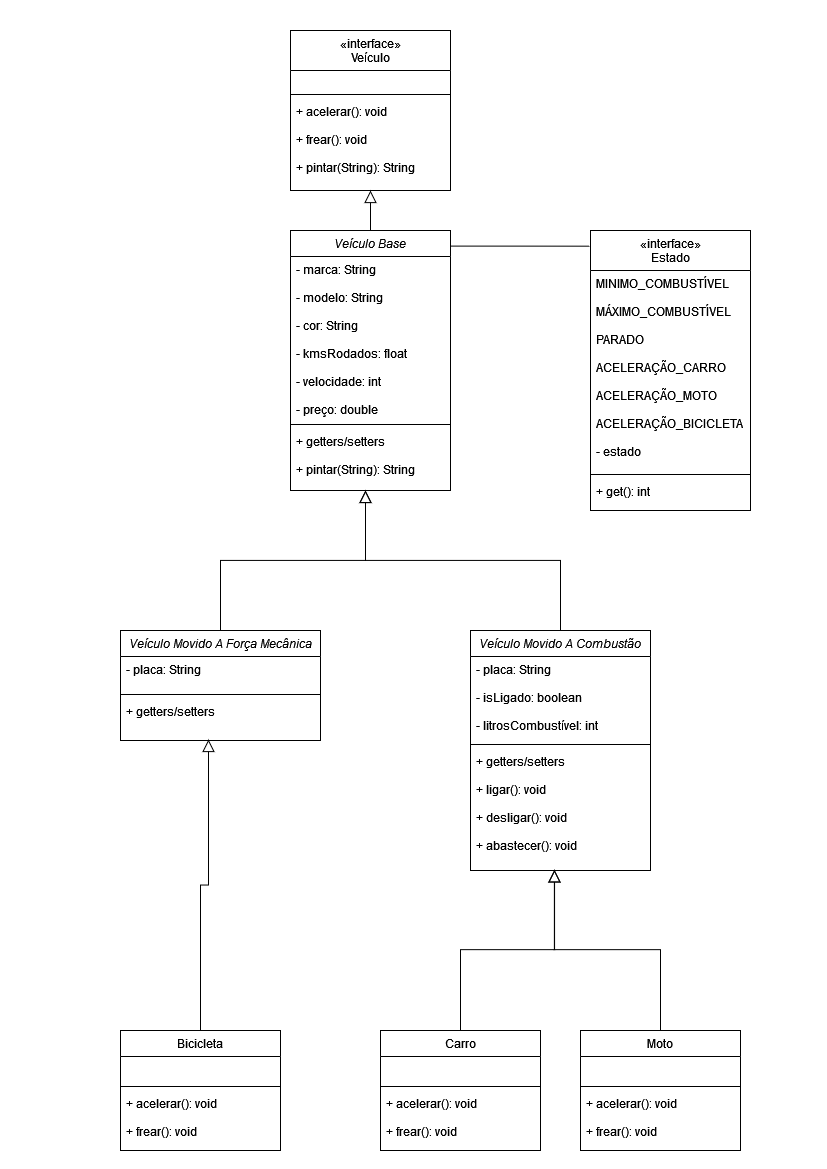

The diagram above was exported from draw.io. Its source (the exported page's mxGraphModel, read from the mxfile embedded in the PNG):
<mxGraphModel dx="1705" dy="677" grid="1" gridSize="10" guides="1" tooltips="1" connect="1" arrows="1" fold="1" page="1" pageScale="1" pageWidth="827" pageHeight="1169" math="0" shadow="0">
  <root>
    <mxCell id="WIyWlLk6GJQsqaUBKTNV-0" />
    <mxCell id="WIyWlLk6GJQsqaUBKTNV-1" parent="WIyWlLk6GJQsqaUBKTNV-0" />
    <mxCell id="zkfFHV4jXpPFQw0GAbJ--0" value="Veículo Base" style="swimlane;fontStyle=2;align=center;verticalAlign=top;childLayout=stackLayout;horizontal=1;startSize=26;horizontalStack=0;resizeParent=1;resizeLast=0;collapsible=1;marginBottom=0;rounded=0;shadow=0;strokeWidth=1;" parent="WIyWlLk6GJQsqaUBKTNV-1" vertex="1">
      <mxGeometry x="290" y="230" width="160" height="260" as="geometry">
        <mxRectangle x="230" y="140" width="160" height="26" as="alternateBounds" />
      </mxGeometry>
    </mxCell>
    <mxCell id="zkfFHV4jXpPFQw0GAbJ--1" value="- marca: String&#10;&#10;- modelo: String&#10;&#10;- cor: String&#10;&#10;- kmsRodados: float&#10;&#10;- velocidade: int&#10;&#10;- preço: double&#10;&#10;" style="text;align=left;verticalAlign=top;spacingLeft=4;spacingRight=4;overflow=hidden;rotatable=0;points=[[0,0.5],[1,0.5]];portConstraint=eastwest;" parent="zkfFHV4jXpPFQw0GAbJ--0" vertex="1">
      <mxGeometry y="26" width="160" height="164" as="geometry" />
    </mxCell>
    <mxCell id="zkfFHV4jXpPFQw0GAbJ--4" value="" style="line;html=1;strokeWidth=1;align=left;verticalAlign=middle;spacingTop=-1;spacingLeft=3;spacingRight=3;rotatable=0;labelPosition=right;points=[];portConstraint=eastwest;" parent="zkfFHV4jXpPFQw0GAbJ--0" vertex="1">
      <mxGeometry y="190" width="160" height="8" as="geometry" />
    </mxCell>
    <mxCell id="zkfFHV4jXpPFQw0GAbJ--6" value="Carro" style="swimlane;fontStyle=0;align=center;verticalAlign=top;childLayout=stackLayout;horizontal=1;startSize=26;horizontalStack=0;resizeParent=1;resizeLast=0;collapsible=1;marginBottom=0;rounded=0;shadow=0;strokeWidth=1;" parent="WIyWlLk6GJQsqaUBKTNV-1" vertex="1">
      <mxGeometry x="380" y="1030" width="160" height="120" as="geometry">
        <mxRectangle x="130" y="380" width="160" height="26" as="alternateBounds" />
      </mxGeometry>
    </mxCell>
    <mxCell id="zkfFHV4jXpPFQw0GAbJ--8" value="&#10;" style="text;align=left;verticalAlign=top;spacingLeft=4;spacingRight=4;overflow=hidden;rotatable=0;points=[[0,0.5],[1,0.5]];portConstraint=eastwest;rounded=0;shadow=0;html=0;" parent="zkfFHV4jXpPFQw0GAbJ--6" vertex="1">
      <mxGeometry y="26" width="160" height="26" as="geometry" />
    </mxCell>
    <mxCell id="zkfFHV4jXpPFQw0GAbJ--9" value="" style="line;html=1;strokeWidth=1;align=left;verticalAlign=middle;spacingTop=-1;spacingLeft=3;spacingRight=3;rotatable=0;labelPosition=right;points=[];portConstraint=eastwest;" parent="zkfFHV4jXpPFQw0GAbJ--6" vertex="1">
      <mxGeometry y="52" width="160" height="8" as="geometry" />
    </mxCell>
    <mxCell id="zkfFHV4jXpPFQw0GAbJ--11" value="+ acelerar(): void&#10;&#10;+ frear(): void" style="text;align=left;verticalAlign=top;spacingLeft=4;spacingRight=4;overflow=hidden;rotatable=0;points=[[0,0.5],[1,0.5]];portConstraint=eastwest;" parent="zkfFHV4jXpPFQw0GAbJ--6" vertex="1">
      <mxGeometry y="60" width="160" height="60" as="geometry" />
    </mxCell>
    <mxCell id="zkfFHV4jXpPFQw0GAbJ--12" value="" style="endArrow=block;endSize=10;endFill=0;shadow=0;strokeWidth=1;rounded=0;edgeStyle=elbowEdgeStyle;elbow=vertical;entryX=0.467;entryY=0.996;entryDx=0;entryDy=0;entryPerimeter=0;" parent="WIyWlLk6GJQsqaUBKTNV-1" source="zkfFHV4jXpPFQw0GAbJ--6" target="dCyLLS5Ci4APCAiPKpa1-34" edge="1">
      <mxGeometry width="160" relative="1" as="geometry">
        <mxPoint x="700" y="503" as="sourcePoint" />
        <mxPoint x="800" y="870" as="targetPoint" />
        <Array as="points" />
      </mxGeometry>
    </mxCell>
    <mxCell id="dCyLLS5Ci4APCAiPKpa1-6" value="«interface»&#10;Veículo" style="swimlane;fontStyle=0;align=center;verticalAlign=top;childLayout=stackLayout;horizontal=1;startSize=40;horizontalStack=0;resizeParent=1;resizeParentMax=0;resizeLast=0;collapsible=1;marginBottom=0;" vertex="1" parent="WIyWlLk6GJQsqaUBKTNV-1">
      <mxGeometry x="290" y="30" width="160" height="160" as="geometry" />
    </mxCell>
    <mxCell id="dCyLLS5Ci4APCAiPKpa1-7" value="&#10;" style="text;strokeColor=none;fillColor=none;align=left;verticalAlign=top;spacingLeft=4;spacingRight=4;overflow=hidden;rotatable=0;points=[[0,0.5],[1,0.5]];portConstraint=eastwest;" vertex="1" parent="dCyLLS5Ci4APCAiPKpa1-6">
      <mxGeometry y="40" width="160" height="20" as="geometry" />
    </mxCell>
    <mxCell id="dCyLLS5Ci4APCAiPKpa1-8" value="" style="line;strokeWidth=1;fillColor=none;align=left;verticalAlign=middle;spacingTop=-1;spacingLeft=3;spacingRight=3;rotatable=0;labelPosition=right;points=[];portConstraint=eastwest;" vertex="1" parent="dCyLLS5Ci4APCAiPKpa1-6">
      <mxGeometry y="60" width="160" height="8" as="geometry" />
    </mxCell>
    <mxCell id="dCyLLS5Ci4APCAiPKpa1-9" value="+ acelerar(): void&#10;&#10;+ frear(): void&#10;&#10;+ pintar(String): String" style="text;strokeColor=none;fillColor=none;align=left;verticalAlign=top;spacingLeft=4;spacingRight=4;overflow=hidden;rotatable=0;points=[[0,0.5],[1,0.5]];portConstraint=eastwest;" vertex="1" parent="dCyLLS5Ci4APCAiPKpa1-6">
      <mxGeometry y="68" width="160" height="92" as="geometry" />
    </mxCell>
    <mxCell id="dCyLLS5Ci4APCAiPKpa1-17" value="" style="endArrow=block;endSize=10;endFill=0;shadow=0;strokeWidth=1;rounded=0;edgeStyle=elbowEdgeStyle;elbow=vertical;exitX=0.5;exitY=0;exitDx=0;exitDy=0;" edge="1" parent="WIyWlLk6GJQsqaUBKTNV-1" source="zkfFHV4jXpPFQw0GAbJ--0" target="dCyLLS5Ci4APCAiPKpa1-9">
      <mxGeometry width="160" relative="1" as="geometry">
        <mxPoint x="540" y="250" as="sourcePoint" />
        <mxPoint x="540" y="180" as="targetPoint" />
      </mxGeometry>
    </mxCell>
    <mxCell id="dCyLLS5Ci4APCAiPKpa1-26" value="Veículo Movido A Força Mecânica&#10;" style="swimlane;fontStyle=2;align=center;verticalAlign=top;childLayout=stackLayout;horizontal=1;startSize=26;horizontalStack=0;resizeParent=1;resizeLast=0;collapsible=1;marginBottom=0;rounded=0;shadow=0;strokeWidth=1;" vertex="1" parent="WIyWlLk6GJQsqaUBKTNV-1">
      <mxGeometry x="120" y="630" width="200" height="110" as="geometry">
        <mxRectangle x="230" y="140" width="160" height="26" as="alternateBounds" />
      </mxGeometry>
    </mxCell>
    <mxCell id="dCyLLS5Ci4APCAiPKpa1-27" value="- placa: String&#10;&#10;&#10;&#10;" style="text;align=left;verticalAlign=top;spacingLeft=4;spacingRight=4;overflow=hidden;rotatable=0;points=[[0,0.5],[1,0.5]];portConstraint=eastwest;" vertex="1" parent="dCyLLS5Ci4APCAiPKpa1-26">
      <mxGeometry y="26" width="200" height="34" as="geometry" />
    </mxCell>
    <mxCell id="dCyLLS5Ci4APCAiPKpa1-28" value="" style="line;html=1;strokeWidth=1;align=left;verticalAlign=middle;spacingTop=-1;spacingLeft=3;spacingRight=3;rotatable=0;labelPosition=right;points=[];portConstraint=eastwest;" vertex="1" parent="dCyLLS5Ci4APCAiPKpa1-26">
      <mxGeometry y="60" width="200" height="8" as="geometry" />
    </mxCell>
    <mxCell id="dCyLLS5Ci4APCAiPKpa1-29" value="+ getters/setters" style="text;align=left;verticalAlign=top;spacingLeft=4;spacingRight=4;overflow=hidden;rotatable=0;points=[[0,0.5],[1,0.5]];portConstraint=eastwest;" vertex="1" parent="dCyLLS5Ci4APCAiPKpa1-26">
      <mxGeometry y="68" width="200" height="42" as="geometry" />
    </mxCell>
    <mxCell id="dCyLLS5Ci4APCAiPKpa1-30" value="" style="endArrow=block;endSize=10;endFill=0;shadow=0;strokeWidth=1;rounded=0;edgeStyle=elbowEdgeStyle;elbow=vertical;exitX=0.5;exitY=0;exitDx=0;exitDy=0;entryX=0.5;entryY=0.999;entryDx=0;entryDy=0;entryPerimeter=0;" edge="1" parent="WIyWlLk6GJQsqaUBKTNV-1" source="dCyLLS5Ci4APCAiPKpa1-26" target="zkfFHV4jXpPFQw0GAbJ--5">
      <mxGeometry width="160" relative="1" as="geometry">
        <mxPoint x="810" y="560" as="sourcePoint" />
        <mxPoint x="370" y="490" as="targetPoint" />
      </mxGeometry>
    </mxCell>
    <mxCell id="dCyLLS5Ci4APCAiPKpa1-31" value="Veículo Movido A Combustão&#10;" style="swimlane;fontStyle=2;align=center;verticalAlign=top;childLayout=stackLayout;horizontal=1;startSize=26;horizontalStack=0;resizeParent=1;resizeLast=0;collapsible=1;marginBottom=0;rounded=0;shadow=0;strokeWidth=1;" vertex="1" parent="WIyWlLk6GJQsqaUBKTNV-1">
      <mxGeometry x="470" y="630" width="180" height="240" as="geometry">
        <mxRectangle x="230" y="140" width="160" height="26" as="alternateBounds" />
      </mxGeometry>
    </mxCell>
    <mxCell id="dCyLLS5Ci4APCAiPKpa1-32" value="- placa: String&#10;&#10;- isLigado: boolean&#10;&#10;- litrosCombustível: int&#10;&#10;&#10;&#10;" style="text;align=left;verticalAlign=top;spacingLeft=4;spacingRight=4;overflow=hidden;rotatable=0;points=[[0,0.5],[1,0.5]];portConstraint=eastwest;" vertex="1" parent="dCyLLS5Ci4APCAiPKpa1-31">
      <mxGeometry y="26" width="180" height="84" as="geometry" />
    </mxCell>
    <mxCell id="dCyLLS5Ci4APCAiPKpa1-33" value="" style="line;html=1;strokeWidth=1;align=left;verticalAlign=middle;spacingTop=-1;spacingLeft=3;spacingRight=3;rotatable=0;labelPosition=right;points=[];portConstraint=eastwest;" vertex="1" parent="dCyLLS5Ci4APCAiPKpa1-31">
      <mxGeometry y="110" width="180" height="8" as="geometry" />
    </mxCell>
    <mxCell id="dCyLLS5Ci4APCAiPKpa1-34" value="+ getters/setters&#10;&#10;+ ligar(): void&#10;&#10;+ desligar(): void&#10;&#10;+ abastecer(): void" style="text;align=left;verticalAlign=top;spacingLeft=4;spacingRight=4;overflow=hidden;rotatable=0;points=[[0,0.5],[1,0.5]];portConstraint=eastwest;" vertex="1" parent="dCyLLS5Ci4APCAiPKpa1-31">
      <mxGeometry y="118" width="180" height="122" as="geometry" />
    </mxCell>
    <mxCell id="dCyLLS5Ci4APCAiPKpa1-35" value="" style="endArrow=block;endSize=10;endFill=0;shadow=0;strokeWidth=1;rounded=0;edgeStyle=elbowEdgeStyle;elbow=vertical;exitX=0.5;exitY=0;exitDx=0;exitDy=0;" edge="1" parent="WIyWlLk6GJQsqaUBKTNV-1" source="dCyLLS5Ci4APCAiPKpa1-31" target="zkfFHV4jXpPFQw0GAbJ--5">
      <mxGeometry width="160" relative="1" as="geometry">
        <mxPoint x="330" y="640" as="sourcePoint" />
        <mxPoint x="370" y="490" as="targetPoint" />
      </mxGeometry>
    </mxCell>
    <mxCell id="dCyLLS5Ci4APCAiPKpa1-40" value="Moto&#10;" style="swimlane;fontStyle=0;align=center;verticalAlign=top;childLayout=stackLayout;horizontal=1;startSize=26;horizontalStack=0;resizeParent=1;resizeLast=0;collapsible=1;marginBottom=0;rounded=0;shadow=0;strokeWidth=1;" vertex="1" parent="WIyWlLk6GJQsqaUBKTNV-1">
      <mxGeometry x="580" y="1030" width="160" height="120" as="geometry">
        <mxRectangle x="130" y="380" width="160" height="26" as="alternateBounds" />
      </mxGeometry>
    </mxCell>
    <mxCell id="dCyLLS5Ci4APCAiPKpa1-41" value="&#10;" style="text;align=left;verticalAlign=top;spacingLeft=4;spacingRight=4;overflow=hidden;rotatable=0;points=[[0,0.5],[1,0.5]];portConstraint=eastwest;rounded=0;shadow=0;html=0;" vertex="1" parent="dCyLLS5Ci4APCAiPKpa1-40">
      <mxGeometry y="26" width="160" height="26" as="geometry" />
    </mxCell>
    <mxCell id="dCyLLS5Ci4APCAiPKpa1-42" value="" style="line;html=1;strokeWidth=1;align=left;verticalAlign=middle;spacingTop=-1;spacingLeft=3;spacingRight=3;rotatable=0;labelPosition=right;points=[];portConstraint=eastwest;" vertex="1" parent="dCyLLS5Ci4APCAiPKpa1-40">
      <mxGeometry y="52" width="160" height="8" as="geometry" />
    </mxCell>
    <mxCell id="dCyLLS5Ci4APCAiPKpa1-43" value="+ acelerar(): void&#10;&#10;+ frear(): void" style="text;align=left;verticalAlign=top;spacingLeft=4;spacingRight=4;overflow=hidden;rotatable=0;points=[[0,0.5],[1,0.5]];portConstraint=eastwest;" vertex="1" parent="dCyLLS5Ci4APCAiPKpa1-40">
      <mxGeometry y="60" width="160" height="60" as="geometry" />
    </mxCell>
    <mxCell id="dCyLLS5Ci4APCAiPKpa1-44" value="" style="endArrow=block;endSize=10;endFill=0;shadow=0;strokeWidth=1;rounded=0;edgeStyle=elbowEdgeStyle;elbow=vertical;entryX=0.466;entryY=0.994;entryDx=0;entryDy=0;entryPerimeter=0;" edge="1" parent="WIyWlLk6GJQsqaUBKTNV-1" source="dCyLLS5Ci4APCAiPKpa1-40" target="dCyLLS5Ci4APCAiPKpa1-34">
      <mxGeometry width="160" relative="1" as="geometry">
        <mxPoint x="640" y="1060" as="sourcePoint" />
        <mxPoint x="530" y="890" as="targetPoint" />
        <Array as="points" />
      </mxGeometry>
    </mxCell>
    <mxCell id="dCyLLS5Ci4APCAiPKpa1-45" value="Bicicleta" style="swimlane;fontStyle=0;align=center;verticalAlign=top;childLayout=stackLayout;horizontal=1;startSize=26;horizontalStack=0;resizeParent=1;resizeLast=0;collapsible=1;marginBottom=0;rounded=0;shadow=0;strokeWidth=1;" vertex="1" parent="WIyWlLk6GJQsqaUBKTNV-1">
      <mxGeometry x="120" y="1030" width="160" height="120" as="geometry">
        <mxRectangle x="130" y="380" width="160" height="26" as="alternateBounds" />
      </mxGeometry>
    </mxCell>
    <mxCell id="dCyLLS5Ci4APCAiPKpa1-46" value="&#10;" style="text;align=left;verticalAlign=top;spacingLeft=4;spacingRight=4;overflow=hidden;rotatable=0;points=[[0,0.5],[1,0.5]];portConstraint=eastwest;rounded=0;shadow=0;html=0;" vertex="1" parent="dCyLLS5Ci4APCAiPKpa1-45">
      <mxGeometry y="26" width="160" height="26" as="geometry" />
    </mxCell>
    <mxCell id="dCyLLS5Ci4APCAiPKpa1-47" value="" style="line;html=1;strokeWidth=1;align=left;verticalAlign=middle;spacingTop=-1;spacingLeft=3;spacingRight=3;rotatable=0;labelPosition=right;points=[];portConstraint=eastwest;" vertex="1" parent="dCyLLS5Ci4APCAiPKpa1-45">
      <mxGeometry y="52" width="160" height="8" as="geometry" />
    </mxCell>
    <mxCell id="dCyLLS5Ci4APCAiPKpa1-48" value="+ acelerar(): void&#10;&#10;+ frear(): void" style="text;align=left;verticalAlign=top;spacingLeft=4;spacingRight=4;overflow=hidden;rotatable=0;points=[[0,0.5],[1,0.5]];portConstraint=eastwest;" vertex="1" parent="dCyLLS5Ci4APCAiPKpa1-45">
      <mxGeometry y="60" width="160" height="60" as="geometry" />
    </mxCell>
    <mxCell id="dCyLLS5Ci4APCAiPKpa1-49" value="" style="endArrow=block;endSize=10;endFill=0;shadow=0;strokeWidth=1;rounded=0;edgeStyle=elbowEdgeStyle;elbow=vertical;entryX=0.44;entryY=0.976;entryDx=0;entryDy=0;entryPerimeter=0;" edge="1" parent="WIyWlLk6GJQsqaUBKTNV-1" source="dCyLLS5Ci4APCAiPKpa1-45" target="dCyLLS5Ci4APCAiPKpa1-29">
      <mxGeometry width="160" relative="1" as="geometry">
        <mxPoint x="230" y="1030" as="sourcePoint" />
        <mxPoint x="360" y="870" as="targetPoint" />
        <Array as="points" />
      </mxGeometry>
    </mxCell>
    <mxCell id="zkfFHV4jXpPFQw0GAbJ--5" value="+ getters/setters&#10;&#10;+ pintar(String): String" style="text;align=left;verticalAlign=top;spacingLeft=4;spacingRight=4;overflow=hidden;rotatable=0;points=[[0,0.5],[1,0.5]];portConstraint=eastwest;" parent="WIyWlLk6GJQsqaUBKTNV-1" vertex="1">
      <mxGeometry x="290" y="428" width="150" height="62" as="geometry" />
    </mxCell>
    <mxCell id="dCyLLS5Ci4APCAiPKpa1-51" value="«interface»&#10;Estado" style="swimlane;fontStyle=0;align=center;verticalAlign=top;childLayout=stackLayout;horizontal=1;startSize=40;horizontalStack=0;resizeParent=1;resizeParentMax=0;resizeLast=0;collapsible=1;marginBottom=0;" vertex="1" parent="WIyWlLk6GJQsqaUBKTNV-1">
      <mxGeometry x="590" y="230" width="160" height="280" as="geometry" />
    </mxCell>
    <mxCell id="dCyLLS5Ci4APCAiPKpa1-52" value="MINIMO_COMBUSTÍVEL&#10;&#10;MÁXIMO_COMBUSTÍVEL&#10;&#10;PARADO&#10;&#10;ACELERAÇÃO_CARRO&#10;&#10;ACELERAÇÃO_MOTO&#10;&#10;ACELERAÇÃO_BICICLETA&#10;&#10;- estado&#10;" style="text;strokeColor=none;fillColor=none;align=left;verticalAlign=top;spacingLeft=4;spacingRight=4;overflow=hidden;rotatable=0;points=[[0,0.5],[1,0.5]];portConstraint=eastwest;" vertex="1" parent="dCyLLS5Ci4APCAiPKpa1-51">
      <mxGeometry y="40" width="160" height="200" as="geometry" />
    </mxCell>
    <mxCell id="dCyLLS5Ci4APCAiPKpa1-53" value="" style="line;strokeWidth=1;fillColor=none;align=left;verticalAlign=middle;spacingTop=-1;spacingLeft=3;spacingRight=3;rotatable=0;labelPosition=right;points=[];portConstraint=eastwest;" vertex="1" parent="dCyLLS5Ci4APCAiPKpa1-51">
      <mxGeometry y="240" width="160" height="8" as="geometry" />
    </mxCell>
    <mxCell id="dCyLLS5Ci4APCAiPKpa1-54" value="+ get(): int" style="text;strokeColor=none;fillColor=none;align=left;verticalAlign=top;spacingLeft=4;spacingRight=4;overflow=hidden;rotatable=0;points=[[0,0.5],[1,0.5]];portConstraint=eastwest;" vertex="1" parent="dCyLLS5Ci4APCAiPKpa1-51">
      <mxGeometry y="248" width="160" height="32" as="geometry" />
    </mxCell>
    <mxCell id="dCyLLS5Ci4APCAiPKpa1-56" value="" style="endArrow=none;html=1;edgeStyle=orthogonalEdgeStyle;rounded=0;entryX=-0.005;entryY=0.056;entryDx=0;entryDy=0;entryPerimeter=0;exitX=0.995;exitY=0.06;exitDx=0;exitDy=0;exitPerimeter=0;" edge="1" parent="WIyWlLk6GJQsqaUBKTNV-1" source="zkfFHV4jXpPFQw0GAbJ--0" target="dCyLLS5Ci4APCAiPKpa1-51">
      <mxGeometry relative="1" as="geometry">
        <mxPoint x="450" y="340" as="sourcePoint" />
        <mxPoint x="610" y="340" as="targetPoint" />
      </mxGeometry>
    </mxCell>
  </root>
</mxGraphModel>